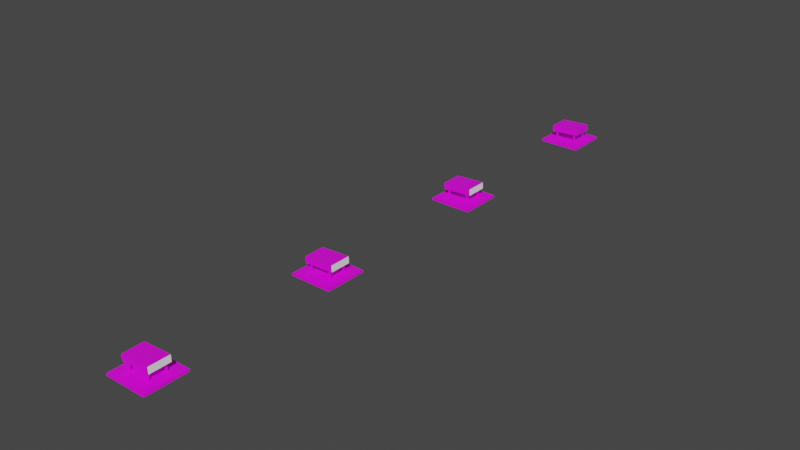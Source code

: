 # Source: KSP_PAPI.blend  (saved by Blender 3.4.6; exported with 4.5.12 LTS)
import bpy
from mathutils import Matrix  # noqa: F401  (used for matrix-valued properties, if any)

bpy.ops.wm.read_factory_settings(use_empty=True)
scene = bpy.context.scene
scene.name = 'Scene'

# ---- collections
col_collection = bpy.data.collections.new('Collection'); scene.collection.children.link(col_collection)

# ---- images (referenced by path relative to the original .blend; pixels are not part of the script)
import os
ASSET_DIR = os.environ.get("B2B_ASSET_DIR", "")  # directory of the original .blend (textures are referenced by path, not embedded)
HERE = os.path.dirname(os.path.abspath(__file__))  # packed textures are extracted next to this script under _unpacked/

def load_image(name, relpath, width, height, colorspace="sRGB"):
    """Load a texture the original file referenced (path relative to the .blend, or extracted next to this script)."""
    p = next((c for c in (os.path.join(HERE, relpath), os.path.join(ASSET_DIR, relpath)) if relpath and os.path.exists(c)), "")
    if p:
        img = bpy.data.images.load(p, check_existing=True)
        img.name = name
    else:  # same state as the original file: an image datablock whose file is absent (Cycles renders it pink)
        img = bpy.data.images.new(name, width, height)
        img.source = "FILE"
        img.filepath = "//" + (relpath or name)
    img.colorspace_settings.name = colorspace
    return img
img_ksp_papi = load_image('KSP_PAPI', 'KSP_PAPI.png', 1024, 1024, 'sRGB')

# ---- materials (node trees are filled in below, after node groups)
mat_material = bpy.data.materials.new('Material')
mat_material.alpha_threshold = 0.0
mat_material.use_transparent_shadow = False
mat_material.roughness = 0.5
mat_material.line_color = (0.0, 0.0, 0.0, 1.0)

# ---- node groups
ng_auto_smooth = bpy.data.node_groups.new('Auto Smooth', 'GeometryNodeTree')
_s = ng_auto_smooth.interface.new_socket(name='Geometry', in_out='OUTPUT', socket_type='NodeSocketGeometry')
_s = ng_auto_smooth.interface.new_socket(name='Geometry', in_out='INPUT', socket_type='NodeSocketGeometry')
_s = ng_auto_smooth.interface.new_socket(name='Angle', in_out='INPUT', socket_type='NodeSocketFloat')
_s.subtype = 'ANGLE'
_s.min_value = 0.0
_s.max_value = 3.142
ng_auto_smooth.is_modifier = True
_N = ng_auto_smooth.nodes; _L = ng_auto_smooth.links
n0 = _N.new('NodeGroupOutput'); n0.name = 'Group Output'; n0.location = (480, -100)
n1 = _N.new('NodeGroupInput'); n1.name = 'Group Input'; n1.location = (-420, -300)
n2 = _N.new('NodeGroupInput'); n2.name = 'Group Input.001'; n2.location = (-60, -100)
n3 = _N.new('GeometryNodeSetShadeSmooth'); n3.name = 'Set Shade Smooth'; n3.location = (120, -100)
n3.domain = 'EDGE'
n4 = _N.new('GeometryNodeSetShadeSmooth'); n4.name = 'Set Shade Smooth.001'; n4.location = (300, -100)
n5 = _N.new('GeometryNodeInputMeshEdgeAngle'); n5.name = 'Edge Angle'; n5.location = (-420, -220)
n6 = _N.new('GeometryNodeInputEdgeSmooth'); n6.name = 'Is Edge Smooth'; n6.location = (-60, -160)
n7 = _N.new('GeometryNodeInputShadeSmooth'); n7.name = 'Is Face Smooth'; n7.location = (-240, -340)
n8 = _N.new('FunctionNodeBooleanMath'); n8.name = 'Boolean Math'; n8.location = (-60, -220)
n9 = _N.new('FunctionNodeCompare'); n9.name = 'Compare'; n9.location = (-240, -180)
n9.operation = 'LESS_EQUAL'
_L.new(n5.outputs[0], n9.inputs[0])
_L.new(n4.outputs[0], n0.inputs[0])
_L.new(n1.outputs[1], n9.inputs[1])
_L.new(n9.outputs[0], n8.inputs[0])
_L.new(n7.outputs[0], n8.inputs[1])
_L.new(n2.outputs[0], n3.inputs[0])
_L.new(n6.outputs[0], n3.inputs[1])
_L.new(n3.outputs[0], n4.inputs[0])
_L.new(n8.outputs[0], n3.inputs[2])
n0.is_active_output = True

# ---- material node trees
mat_material.use_nodes = True; mat_material.node_tree.nodes.clear()
_N = mat_material.node_tree.nodes; _L = mat_material.node_tree.links
n0 = _N.new('ShaderNodeMath'); n0.name = 'Math'; n0.location = (47, -479)
n0.operation = 'COMPARE'
n0.inputs[2].default_value = 0.011
n1 = _N.new('ShaderNodeMapRange'); n1.name = 'Map Range'; n1.location = (409, -424)
n1.clamp = False
n1.inputs[2].default_value = 0.001
n1.inputs[4].default_value = 100.0
n2 = _N.new('ShaderNodeClamp'); n2.name = 'Clamp'; n2.location = (611, -479)
n2.clamp_type = 'RANGE'
n2.inputs[2].default_value = 100.0
n3 = _N.new('ShaderNodeSeparateXYZ'); n3.name = 'Separate XYZ.002'; n3.location = (192, -728)
n4 = _N.new('ShaderNodeTexImage'); n4.name = 'Image Texture'; n4.location = (450, -64)
n4.image = img_ksp_papi
n5 = _N.new('ShaderNodeMix'); n5.name = 'Mix.001'; n5.location = (902, -197)
n5.data_type = 'RGBA'
n6 = _N.new('ShaderNodeSeparateXYZ'); n6.name = 'Separate XYZ'; n6.location = (-231, -648)
n7 = _N.new('ShaderNodeSeparateXYZ'); n7.name = 'Separate XYZ.001'; n7.location = (-189, -316)
n8 = _N.new('ShaderNodeVectorRotate'); n8.name = 'Vector Rotate'; n8.location = (-498, -418)
n8.rotation_type = 'EULER_XYZ'
n8.inputs[2].default_value = (0.0, 1.0, 2.98e-08)
n8.inputs[3].default_value = 0.05236
n8.inputs[4].default_value = (0.0, 6.233, 0.0)
n9 = _N.new('ShaderNodeCombineXYZ'); n9.name = 'Combine XYZ'; n9.location = (-801, -496)
n9.inputs[0].default_value = 1.0
n10 = _N.new('ShaderNodeValToRGB'); n10.name = 'ColorRamp'; n10.location = (683, -660)
while len(n10.color_ramp.elements) > 1: n10.color_ramp.elements.remove(n10.color_ramp.elements[-1])
n10.color_ramp.elements[0].position = 0.0; n10.color_ramp.elements[0].color = (1.0, 0.0, 0.002024, 1.0)
_e = n10.color_ramp.elements.new(1.0); _e.color = (1.0, 1.0, 1.0, 1.0)
n11 = _N.new('ShaderNodeMath'); n11.name = 'Math.001'; n11.location = (429, -790)
n11.operation = 'GREATER_THAN'
n12 = _N.new('ShaderNodeCombineXYZ'); n12.name = 'Combine XYZ.001'; n12.location = (-260, -1167)
n12.inputs[0].default_value = 1.0
n13 = _N.new('ShaderNodeVectorRotate'); n13.name = 'Vector Rotate.001'; n13.location = (-69, -1086)
n13.rotation_type = 'EULER_XYZ'
n13.invert = True
n13.inputs[4].default_value = (0.0, 0.05236, 0.0)
n14 = _N.new('ShaderNodeNewGeometry'); n14.name = 'Geometry'; n14.location = (-559, -789)
n15 = _N.new('ShaderNodeSeparateXYZ'); n15.name = 'Separate XYZ.003'; n15.location = (200, -952)
n16 = _N.new('ShaderNodeBsdfPrincipled'); n16.name = 'Principled BSDF'; n16.location = (1189, 48)
n16.distribution = 'GGX'
n16.subsurface_method = 'RANDOM_WALK_SKIN'
n16.inputs[3].default_value = 1.45
n16.inputs[27].default_value = (0.0, 0.0, 0.0, 1.0)
n16.inputs[28].default_value = 1.0
n17 = _N.new('ShaderNodeOutputMaterial'); n17.name = 'Material Output'; n17.location = (1517, 25)
_L.new(n16.outputs[0], n17.inputs[0])
_L.new(n8.outputs[0], n6.inputs[0])
_L.new(n9.outputs[0], n8.inputs[0])
_L.new(n7.outputs[2], n0.inputs[0])
_L.new(n6.outputs[2], n0.inputs[1])
_L.new(n0.outputs[0], n1.inputs[0])
_L.new(n1.outputs[0], n2.inputs[0])
_L.new(n2.outputs[0], n5.inputs[0])
_L.new(n10.outputs[0], n5.inputs[7])
_L.new(n4.outputs[0], n5.inputs[6])
_L.new(n5.outputs[2], n16.inputs[0])
_L.new(n3.outputs[2], n11.inputs[0])
_L.new(n11.outputs[0], n10.inputs[0])
_L.new(n12.outputs[0], n13.inputs[0])
_L.new(n14.outputs[1], n7.inputs[0])
_L.new(n14.outputs[4], n3.inputs[0])
_L.new(n14.outputs[1], n15.inputs[0])
_L.new(n15.outputs[2], n11.inputs[1])
n17.is_active_output = True

# ---- world
world_world = bpy.data.worlds.new('World'); scene.world = world_world
world_world.use_nodes = True; world_world.node_tree.nodes.clear()
_N = world_world.node_tree.nodes; _L = world_world.node_tree.links
n0 = _N.new('ShaderNodeOutputWorld'); n0.name = 'World Output'; n0.location = (300, 300)
n1 = _N.new('ShaderNodeBackground'); n1.name = 'Background'; n1.location = (10, 300)
n1.inputs[0].default_value = (0.05088, 0.05088, 0.05088, 1.0)
_L.new(n1.outputs[0], n0.inputs[0])
n0.is_active_output = True
world_world.color = (0.05088, 0.05088, 0.05088)
world_world.use_sun_shadow = False
world_world.sun_shadow_jitter_overblur = 0.0

# ---- meshes
me_cube = bpy.data.meshes.new('Cube')
me_cube.from_pydata([(1.0, 1.0, 0.1), (1.0, 1.0, 0.0), (1.0, -1.0, 0.1), (1.0, -1.0, 0.0), (-1.0, 1.0, 0.1), (-1.0, 1.0, 0.0), (-1.0, -1.0, 0.1), (-1.0, -1.0, 0.0), (0.6928, 0.5, 0.8304), (0.7059, 0.5, 0.5307), (0.6928, -0.5, 0.8304), (0.7059, -0.5, 0.5307), (-0.7059, 0.5, 0.7693), (-0.6928, 0.5, 0.4696), (-0.7059, -0.5, 0.7693), (-0.6928, -0.5, 0.4696), (-0.461, -0.361, 0.4883), (-0.461, -0.361, 0.09338), (-0.461, -0.439, 0.4883), (-0.461, -0.439, 0.09338), (-0.539, -0.361, 0.4883), (-0.539, -0.361, 0.09338), (-0.539, -0.439, 0.4883), (-0.539, -0.439, 0.09338), (0.539, -0.361, 0.5419), (0.539, -0.361, 0.09338), (0.539, -0.439, 0.5419), (0.539, -0.439, 0.09338), (0.461, -0.361, 0.5419), (0.461, -0.361, 0.09338), (0.461, -0.439, 0.5419), (0.461, -0.439, 0.09338), (0.539, 0.439, 0.5419), (0.539, 0.439, 0.09338), (0.539, 0.361, 0.5419), (0.539, 0.361, 0.09338), (0.461, 0.439, 0.5419), (0.461, 0.439, 0.09338), (0.461, 0.361, 0.5419), (0.461, 0.361, 0.09338), (-0.461, 0.439, 0.4883), (-0.461, 0.439, 0.09338), (-0.461, 0.361, 0.4883), (-0.461, 0.361, 0.09338), (-0.539, 0.439, 0.4883), (-0.539, 0.439, 0.09338), (-0.539, 0.361, 0.4883), (-0.539, 0.361, 0.09338), (1.0, 10.0, 0.1), (1.0, 10.0, 0.0), (1.0, 8.0, 0.1), (1.0, 8.0, 0.0), (-1.0, 10.0, 0.1), (-1.0, 10.0, 0.0), (-1.0, 8.0, 0.1), (-1.0, 8.0, 0.0), (0.6918, 9.5, 0.834), (0.7065, 9.5, 0.5344), (0.6918, 8.5, 0.834), (0.7065, 8.5, 0.5344), (-0.7065, 9.5, 0.7656), (-0.6918, 9.5, 0.466), (-0.7065, 8.5, 0.7656), (-0.6918, 8.5, 0.466), (-0.461, 8.639, 0.4883), (-0.461, 8.639, 0.09338), (-0.461, 8.561, 0.4883), (-0.461, 8.561, 0.09338), (-0.539, 8.639, 0.4883), (-0.539, 8.639, 0.09338), (-0.539, 8.561, 0.4883), (-0.539, 8.561, 0.09338), (0.539, 8.639, 0.5419), (0.539, 8.639, 0.09338), (0.539, 8.561, 0.5419), (0.539, 8.561, 0.09338), (0.461, 8.639, 0.5419), (0.461, 8.639, 0.09338), (0.461, 8.561, 0.5419), (0.461, 8.561, 0.09338), (0.539, 9.439, 0.5419), (0.539, 9.439, 0.09338), (0.539, 9.361, 0.5419), (0.539, 9.361, 0.09338), (0.461, 9.439, 0.5419), (0.461, 9.439, 0.09338), (0.461, 9.361, 0.5419), (0.461, 9.361, 0.09338), (-0.461, 9.439, 0.4883), (-0.461, 9.439, 0.09338), (-0.461, 9.361, 0.4883), (-0.461, 9.361, 0.09338), (-0.539, 9.439, 0.4883), (-0.539, 9.439, 0.09338), (-0.539, 9.361, 0.4883), (-0.539, 9.361, 0.09338), (1.0, 19.0, 0.1), (1.0, 19.0, 0.0), (1.0, 17.0, 0.1), (1.0, 17.0, 0.0), (-1.0, 19.0, 0.1), (-1.0, 19.0, 0.0), (-1.0, 17.0, 0.1), (-1.0, 17.0, 0.0), (0.6905, 18.5, 0.8388), (0.7073, 18.5, 0.5393), (0.6905, 17.5, 0.8388), (0.7073, 17.5, 0.5393), (-0.7073, 18.5, 0.7607), (-0.6905, 18.5, 0.4612), (-0.7073, 17.5, 0.7607), (-0.6905, 17.5, 0.4612), (-0.461, 17.64, 0.4883), (-0.461, 17.64, 0.09338), (-0.461, 17.56, 0.4883), (-0.461, 17.56, 0.09338), (-0.539, 17.64, 0.4883), (-0.539, 17.64, 0.09338), (-0.539, 17.56, 0.4883), (-0.539, 17.56, 0.09338), (0.539, 17.64, 0.5419), (0.539, 17.64, 0.09338), (0.539, 17.56, 0.5419), (0.539, 17.56, 0.09338), (0.461, 17.64, 0.5419), (0.461, 17.64, 0.09338), (0.461, 17.56, 0.5419), (0.461, 17.56, 0.09338), (0.539, 18.44, 0.5419), (0.539, 18.44, 0.09338), (0.539, 18.36, 0.5419), (0.539, 18.36, 0.09338), (0.461, 18.44, 0.5419), (0.461, 18.44, 0.09338), (0.461, 18.36, 0.5419), (0.461, 18.36, 0.09338), (-0.461, 18.44, 0.4883), (-0.461, 18.44, 0.09338), (-0.461, 18.36, 0.4883), (-0.461, 18.36, 0.09338), (-0.539, 18.44, 0.4883), (-0.539, 18.44, 0.09338), (-0.539, 18.36, 0.4883), (-0.539, 18.36, 0.09338), (1.0, 28.0, 0.1), (1.0, 28.0, 0.0), (1.0, 26.0, 0.1), (1.0, 26.0, 0.0), (-1.0, 28.0, 0.1), (-1.0, 28.0, 0.0), (-1.0, 26.0, 0.1), (-1.0, 26.0, 0.0), (0.6895, 27.5, 0.8425), (0.7079, 27.5, 0.543), (0.6895, 26.5, 0.8425), (0.7079, 26.5, 0.543), (-0.7079, 27.5, 0.757), (-0.6895, 27.5, 0.4575), (-0.7079, 26.5, 0.757), (-0.6895, 26.5, 0.4575), (-0.461, 26.64, 0.4883), (-0.461, 26.64, 0.09338), (-0.461, 26.56, 0.4883), (-0.461, 26.56, 0.09338), (-0.539, 26.64, 0.4883), (-0.539, 26.64, 0.09338), (-0.539, 26.56, 0.4883), (-0.539, 26.56, 0.09338), (0.539, 26.64, 0.5419), (0.539, 26.64, 0.09338), (0.539, 26.56, 0.5419), (0.539, 26.56, 0.09338), (0.461, 26.64, 0.5419), (0.461, 26.64, 0.09338), (0.461, 26.56, 0.5419), (0.461, 26.56, 0.09338), (0.539, 27.44, 0.5419), (0.539, 27.44, 0.09338), (0.539, 27.36, 0.5419), (0.539, 27.36, 0.09338), (0.461, 27.44, 0.5419), (0.461, 27.44, 0.09338), (0.461, 27.36, 0.5419), (0.461, 27.36, 0.09338), (-0.461, 27.44, 0.4883), (-0.461, 27.44, 0.09338), (-0.461, 27.36, 0.4883), (-0.461, 27.36, 0.09338), (-0.539, 27.44, 0.4883), (-0.539, 27.44, 0.09338), (-0.539, 27.36, 0.4883), (-0.539, 27.36, 0.09338)], [], [(0, 4, 6, 2), (3, 2, 6, 7), (7, 6, 4, 5), (1, 0, 2, 3), (5, 4, 0, 1), (8, 12, 14, 10), (13, 9, 11, 15), (11, 10, 14, 15), (9, 8, 10, 11), (13, 12, 8, 9), (15, 14, 12, 13), (19, 18, 22, 23), (17, 16, 18, 19), (21, 20, 16, 17), (23, 22, 20, 21), (27, 26, 30, 31), (25, 24, 26, 27), (29, 28, 24, 25), (31, 30, 28, 29), (35, 34, 38, 39), (33, 32, 34, 35), (37, 36, 32, 33), (39, 38, 36, 37), (43, 42, 46, 47), (41, 40, 42, 43), (45, 44, 40, 41), (47, 46, 44, 45), (48, 52, 54, 50), (51, 50, 54, 55), (55, 54, 52, 53), (49, 48, 50, 51), (53, 52, 48, 49), (56, 60, 62, 58), (61, 57, 59, 63), (59, 58, 62, 63), (57, 56, 58, 59), (61, 60, 56, 57), (63, 62, 60, 61), (67, 66, 70, 71), (65, 64, 66, 67), (69, 68, 64, 65), (71, 70, 68, 69), (75, 74, 78, 79), (73, 72, 74, 75), (77, 76, 72, 73), (79, 78, 76, 77), (83, 82, 86, 87), (81, 80, 82, 83), (85, 84, 80, 81), (87, 86, 84, 85), (91, 90, 94, 95), (89, 88, 90, 91), (93, 92, 88, 89), (95, 94, 92, 93), (96, 100, 102, 98), (99, 98, 102, 103), (103, 102, 100, 101), (97, 96, 98, 99), (101, 100, 96, 97), (104, 108, 110, 106), (109, 105, 107, 111), (107, 106, 110, 111), (105, 104, 106, 107), (109, 108, 104, 105), (111, 110, 108, 109), (115, 114, 118, 119), (113, 112, 114, 115), (117, 116, 112, 113), (119, 118, 116, 117), (123, 122, 126, 127), (121, 120, 122, 123), (125, 124, 120, 121), (127, 126, 124, 125), (131, 130, 134, 135), (129, 128, 130, 131), (133, 132, 128, 129), (135, 134, 132, 133), (139, 138, 142, 143), (137, 136, 138, 139), (141, 140, 136, 137), (143, 142, 140, 141), (144, 148, 150, 146), (147, 146, 150, 151), (151, 150, 148, 149), (145, 144, 146, 147), (149, 148, 144, 145), (152, 156, 158, 154), (157, 153, 155, 159), (155, 154, 158, 159), (153, 152, 154, 155), (157, 156, 152, 153), (159, 158, 156, 157), (163, 162, 166, 167), (161, 160, 162, 163), (165, 164, 160, 161), (167, 166, 164, 165), (171, 170, 174, 175), (169, 168, 170, 171), (173, 172, 168, 169), (175, 174, 172, 173), (179, 178, 182, 183), (177, 176, 178, 179), (181, 180, 176, 177), (183, 182, 180, 181), (187, 186, 190, 191), (185, 184, 186, 187), (189, 188, 184, 185), (191, 190, 188, 189)])
_uv = me_cube.uv_layers.new(name='UVMap')
_uv.uv.foreach_set('vector', [0.03949, 0.01983, 0.6325, 0.01983, 0.6325, 0.613, 0.03949, 0.613, 0.6833, 0.6171, 0.6541, 0.6171, 0.6541, 0.02386, 0.6833, 0.02386, 0.6833, 0.6171, 0.6541, 0.6171, 0.6541, 0.02386, 0.6833, 0.02386, 0.6833, 0.6171, 0.6541, 0.6171, 0.6541, 0.02386, 0.6833, 0.02386, 0.6833, 0.6171, 0.6541, 0.6171, 0.6541, 0.02386, 0.6833, 0.02386, 0.5066, 0.9737, 0.03066, 0.9737, 0.03066, 0.6326, 0.5066, 0.6326, 0.03066, 0.6326, 0.5066, 0.6326, 0.5066, 0.9737, 0.03066, 0.9737, 0.7142, 0.09994, 0.8154, 0.09994, 0.8154, 0.5689, 0.7142, 0.5689, 0.9855, 0.827, 0.9758, 0.827, 0.9758, 0.7946, 0.9855, 0.7946, 0.7142, 0.09994, 0.8154, 0.09994, 0.8154, 0.5689, 0.7142, 0.5689, 0.9659, 0.5402, 0.8474, 0.5402, 0.8474, 0.1187, 0.9659, 0.1187, 0.7345, 0.7019, 0.7345, 0.9171, 0.6923, 0.9171, 0.6923, 0.7019, 0.7345, 0.7019, 0.7345, 0.9171, 0.6923, 0.9171, 0.6923, 0.7019, 0.7345, 0.7019, 0.7345, 0.9171, 0.6923, 0.9171, 0.6923, 0.7019, 0.7345, 0.7019, 0.7345, 0.9171, 0.6923, 0.9171, 0.6923, 0.7019, 0.6207, 0.6905, 0.6207, 0.9185, 0.581, 0.9185, 0.581, 0.6905, 0.6207, 0.6905, 0.6207, 0.9185, 0.581, 0.9185, 0.581, 0.6905, 0.6207, 0.6905, 0.6207, 0.9185, 0.581, 0.9185, 0.581, 0.6905, 0.6207, 0.6905, 0.6207, 0.9185, 0.581, 0.9185, 0.581, 0.6905, 0.6207, 0.6905, 0.6207, 0.9185, 0.581, 0.9185, 0.581, 0.6905, 0.6207, 0.6905, 0.6207, 0.9185, 0.581, 0.9185, 0.581, 0.6905, 0.6207, 0.6905, 0.6207, 0.9185, 0.581, 0.9185, 0.581, 0.6905, 0.6207, 0.6905, 0.6207, 0.9185, 0.581, 0.9185, 0.581, 0.6905, 0.7345, 0.7019, 0.7345, 0.9171, 0.6923, 0.9171, 0.6923, 0.7019, 0.7345, 0.7019, 0.7345, 0.9171, 0.6923, 0.9171, 0.6923, 0.7019, 0.7345, 0.7019, 0.7345, 0.9171, 0.6923, 0.9171, 0.6923, 0.7019, 0.7345, 0.7019, 0.7345, 0.9171, 0.6923, 0.9171, 0.6923, 0.7019, 0.03949, 0.01983, 0.6325, 0.01983, 0.6325, 0.613, 0.03949, 0.613, 0.6833, 0.6171, 0.6541, 0.6171, 0.6541, 0.02386, 0.6833, 0.02386, 0.6833, 0.6171, 0.6541, 0.6171, 0.6541, 0.02386, 0.6833, 0.02386, 0.6833, 0.6171, 0.6541, 0.6171, 0.6541, 0.02386, 0.6833, 0.02386, 0.6833, 0.6171, 0.6541, 0.6171, 0.6541, 0.02386, 0.6833, 0.02386, 0.5066, 0.9737, 0.03066, 0.9737, 0.03066, 0.6326, 0.5066, 0.6326, 0.03066, 0.6326, 0.5066, 0.6326, 0.5066, 0.9737, 0.03066, 0.9737, 0.7142, 0.09994, 0.8154, 0.09994, 0.8154, 0.5689, 0.7142, 0.5689, 0.9855, 0.8795, 0.9757, 0.8795, 0.9757, 0.847, 0.9855, 0.847, 0.7142, 0.09994, 0.8154, 0.09994, 0.8154, 0.5689, 0.7142, 0.5689, 0.9659, 0.5402, 0.8474, 0.5402, 0.8474, 0.1187, 0.9659, 0.1187, 0.7345, 0.7019, 0.7345, 0.9171, 0.6923, 0.9171, 0.6923, 0.7019, 0.7345, 0.7019, 0.7345, 0.9171, 0.6923, 0.9171, 0.6923, 0.7019, 0.7345, 0.7019, 0.7345, 0.9171, 0.6923, 0.9171, 0.6923, 0.7019, 0.7345, 0.7019, 0.7345, 0.9171, 0.6923, 0.9171, 0.6923, 0.7019, 0.6207, 0.6905, 0.6207, 0.9185, 0.581, 0.9185, 0.581, 0.6905, 0.6207, 0.6905, 0.6207, 0.9185, 0.581, 0.9185, 0.581, 0.6905, 0.6207, 0.6905, 0.6207, 0.9185, 0.581, 0.9185, 0.581, 0.6905, 0.6207, 0.6905, 0.6207, 0.9185, 0.581, 0.9185, 0.581, 0.6905, 0.6207, 0.6905, 0.6207, 0.9185, 0.581, 0.9185, 0.581, 0.6905, 0.6207, 0.6905, 0.6207, 0.9185, 0.581, 0.9185, 0.581, 0.6905, 0.6207, 0.6905, 0.6207, 0.9185, 0.581, 0.9185, 0.581, 0.6905, 0.6207, 0.6905, 0.6207, 0.9185, 0.581, 0.9185, 0.581, 0.6905, 0.7345, 0.7019, 0.7345, 0.9171, 0.6923, 0.9171, 0.6923, 0.7019, 0.7345, 0.7019, 0.7345, 0.9171, 0.6923, 0.9171, 0.6923, 0.7019, 0.7345, 0.7019, 0.7345, 0.9171, 0.6923, 0.9171, 0.6923, 0.7019, 0.7345, 0.7019, 0.7345, 0.9171, 0.6923, 0.9171, 0.6923, 0.7019, 0.03949, 0.01983, 0.6325, 0.01983, 0.6325, 0.613, 0.03949, 0.613, 0.6833, 0.6171, 0.6541, 0.6171, 0.6541, 0.02386, 0.6833, 0.02386, 0.6833, 0.6171, 0.6541, 0.6171, 0.6541, 0.02386, 0.6833, 0.02386, 0.6833, 0.6171, 0.6541, 0.6171, 0.6541, 0.02386, 0.6833, 0.02386, 0.6833, 0.6171, 0.6541, 0.6171, 0.6541, 0.02386, 0.6833, 0.02386, 0.5066, 0.9737, 0.03066, 0.9737, 0.03066, 0.6326, 0.5066, 0.6326, 0.03066, 0.6326, 0.5066, 0.6326, 0.5066, 0.9737, 0.03066, 0.9737, 0.7142, 0.09994, 0.8154, 0.09994, 0.8154, 0.5689, 0.7142, 0.5689, 0.9848, 0.9829, 0.9751, 0.9829, 0.9751, 0.9504, 0.9848, 0.9504, 0.7142, 0.09994, 0.8154, 0.09994, 0.8154, 0.5689, 0.7142, 0.5689, 0.9659, 0.5402, 0.8474, 0.5402, 0.8474, 0.1187, 0.9659, 0.1187, 0.7345, 0.7019, 0.7345, 0.9171, 0.6923, 0.9171, 0.6923, 0.7019, 0.7345, 0.7019, 0.7345, 0.9171, 0.6923, 0.9171, 0.6923, 0.7019, 0.7345, 0.7019, 0.7345, 0.9171, 0.6923, 0.9171, 0.6923, 0.7019, 0.7345, 0.7019, 0.7345, 0.9171, 0.6923, 0.9171, 0.6923, 0.7019, 0.6207, 0.6905, 0.6207, 0.9185, 0.581, 0.9185, 0.581, 0.6905, 0.6207, 0.6905, 0.6207, 0.9185, 0.581, 0.9185, 0.581, 0.6905, 0.6207, 0.6905, 0.6207, 0.9185, 0.581, 0.9185, 0.581, 0.6905, 0.6207, 0.6905, 0.6207, 0.9185, 0.581, 0.9185, 0.581, 0.6905, 0.6207, 0.6905, 0.6207, 0.9185, 0.581, 0.9185, 0.581, 0.6905, 0.6207, 0.6905, 0.6207, 0.9185, 0.581, 0.9185, 0.581, 0.6905, 0.6207, 0.6905, 0.6207, 0.9185, 0.581, 0.9185, 0.581, 0.6905, 0.6207, 0.6905, 0.6207, 0.9185, 0.581, 0.9185, 0.581, 0.6905, 0.7345, 0.7019, 0.7345, 0.9171, 0.6923, 0.9171, 0.6923, 0.7019, 0.7345, 0.7019, 0.7345, 0.9171, 0.6923, 0.9171, 0.6923, 0.7019, 0.7345, 0.7019, 0.7345, 0.9171, 0.6923, 0.9171, 0.6923, 0.7019, 0.7345, 0.7019, 0.7345, 0.9171, 0.6923, 0.9171, 0.6923, 0.7019, 0.03949, 0.01983, 0.6325, 0.01983, 0.6325, 0.613, 0.03949, 0.613, 0.6833, 0.6171, 0.6541, 0.6171, 0.6541, 0.02386, 0.6833, 0.02386, 0.6833, 0.6171, 0.6541, 0.6171, 0.6541, 0.02386, 0.6833, 0.02386, 0.6833, 0.6171, 0.6541, 0.6171, 0.6541, 0.02386, 0.6833, 0.02386, 0.6833, 0.6171, 0.6541, 0.6171, 0.6541, 0.02386, 0.6833, 0.02386, 0.5066, 0.9737, 0.03066, 0.9737, 0.03066, 0.6326, 0.5066, 0.6326, 0.03066, 0.6326, 0.5066, 0.6326, 0.5066, 0.9737, 0.03066, 0.9737, 0.7142, 0.09994, 0.8154, 0.09994, 0.8154, 0.5689, 0.7142, 0.5689, 0.9855, 0.9345, 0.9757, 0.9345, 0.9757, 0.9021, 0.9855, 0.9021, 0.7142, 0.09994, 0.8154, 0.09994, 0.8154, 0.5689, 0.7142, 0.5689, 0.9659, 0.5402, 0.8474, 0.5402, 0.8474, 0.1187, 0.9659, 0.1187, 0.7345, 0.7019, 0.7345, 0.9171, 0.6923, 0.9171, 0.6923, 0.7019, 0.7345, 0.7019, 0.7345, 0.9171, 0.6923, 0.9171, 0.6923, 0.7019, 0.7345, 0.7019, 0.7345, 0.9171, 0.6923, 0.9171, 0.6923, 0.7019, 0.7345, 0.7019, 0.7345, 0.9171, 0.6923, 0.9171, 0.6923, 0.7019, 0.6207, 0.6905, 0.6207, 0.9185, 0.581, 0.9185, 0.581, 0.6905, 0.6207, 0.6905, 0.6207, 0.9185, 0.581, 0.9185, 0.581, 0.6905, 0.6207, 0.6905, 0.6207, 0.9185, 0.581, 0.9185, 0.581, 0.6905, 0.6207, 0.6905, 0.6207, 0.9185, 0.581, 0.9185, 0.581, 0.6905, 0.6207, 0.6905, 0.6207, 0.9185, 0.581, 0.9185, 0.581, 0.6905, 0.6207, 0.6905, 0.6207, 0.9185, 0.581, 0.9185, 0.581, 0.6905, 0.6207, 0.6905, 0.6207, 0.9185, 0.581, 0.9185, 0.581, 0.6905, 0.6207, 0.6905, 0.6207, 0.9185, 0.581, 0.9185, 0.581, 0.6905, 0.7345, 0.7019, 0.7345, 0.9171, 0.6923, 0.9171, 0.6923, 0.7019, 0.7345, 0.7019, 0.7345, 0.9171, 0.6923, 0.9171, 0.6923, 0.7019, 0.7345, 0.7019, 0.7345, 0.9171, 0.6923, 0.9171, 0.6923, 0.7019, 0.7345, 0.7019, 0.7345, 0.9171, 0.6923, 0.9171, 0.6923, 0.7019])
me_cube.materials.append(mat_material)
me_cube.use_mirror_vertex_groups = False
me_cube.use_paint_bone_selection = False
me_cube.use_paint_mask = True
me_cube.update()

# ---- objects
ob_ksp_papi = bpy.data.objects.new('KSP_PAPI', me_cube)

# ---- transforms, parenting, visibility, modifiers, constraints
ob_ksp_papi.location = (0.0, 0.0, 0.0)
ob_ksp_papi.lock_rotations_4d = False
ob_ksp_papi.empty_display_type = 'ARROWS'
ob_ksp_papi.lineart.crease_threshold = 0.0
_m = ob_ksp_papi.modifiers.new('Auto Smooth', 'NODES')
_m.node_group = ng_auto_smooth
_gi = [s.identifier for s in ng_auto_smooth.interface.items_tree if s.item_type == 'SOCKET' and s.in_out == 'INPUT']
_m[_gi[1]] = 0.5236  # Angle

# ---- collection membership
col_collection.objects.link(ob_ksp_papi)

# ---- scene / render settings (as saved in the file)
scene.frame_start = 1; scene.frame_end = 250; scene.frame_set(1)
scene.render.engine = 'BLENDER_EEVEE_NEXT'
scene.cycles.sampling_pattern = 'TABULATED_SOBOL'
scene.cycles.use_light_tree = False
scene.view_settings.view_transform = 'Filmic'
bpy.context.view_layer.update()

# ---- added for rendering (the .blend has no active camera and no usable light): camera, sun
cam_auto = bpy.data.cameras.new('AutoCamera')
cam_auto.lens = 50.0
cam_auto.sensor_width = 36.0
cam_auto.clip_end = 1000.0
ob_auto_camera = bpy.data.objects.new('AutoCamera', cam_auto)
scene.collection.objects.link(ob_auto_camera)
ob_auto_camera.location = (26.9065, -18.7878, 21.9465)
ob_auto_camera.rotation_euler = (1.09748, -7.21219e-08, 0.694738)
scene.camera = ob_auto_camera
light_auto_sun = bpy.data.lights.new('AutoSun', 'SUN')
light_auto_sun.energy = 3.0
light_auto_sun.angle = 0.0523599
ob_auto_sun = bpy.data.objects.new('AutoSun', light_auto_sun)
scene.collection.objects.link(ob_auto_sun)
ob_auto_sun.rotation_euler = (0.872665, 0.174533, 0.523599)
bpy.context.view_layer.update()
